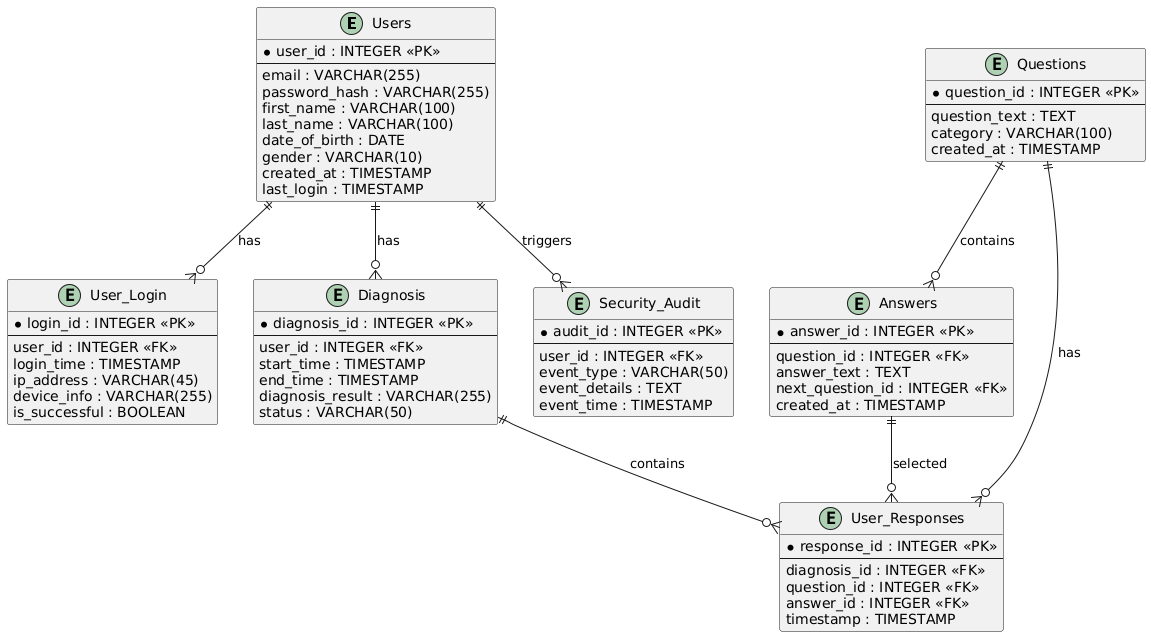

The diagram above was rendered by PlantUML. Its source (embedded in the PNG):
@startuml
entity Users {
  * user_id : INTEGER <<PK>>
  --
  email : VARCHAR(255)
  password_hash : VARCHAR(255)
  first_name : VARCHAR(100)
  last_name : VARCHAR(100)
  date_of_birth : DATE
  gender : VARCHAR(10)
  created_at : TIMESTAMP
  last_login : TIMESTAMP
}

entity User_Login {
  * login_id : INTEGER <<PK>>
  --
  user_id : INTEGER <<FK>>
  login_time : TIMESTAMP
  ip_address : VARCHAR(45)
  device_info : VARCHAR(255)
  is_successful : BOOLEAN
}

entity Diagnosis {
  * diagnosis_id : INTEGER <<PK>>
  --
  user_id : INTEGER <<FK>>
  start_time : TIMESTAMP
  end_time : TIMESTAMP
  diagnosis_result : VARCHAR(255)
  status : VARCHAR(50)
}

entity Questions {
  * question_id : INTEGER <<PK>>
  --
  question_text : TEXT
  category : VARCHAR(100)
  created_at : TIMESTAMP
}

entity Answers {
  * answer_id : INTEGER <<PK>>
  --
  question_id : INTEGER <<FK>>
  answer_text : TEXT
  next_question_id : INTEGER <<FK>>
  created_at : TIMESTAMP
}

entity User_Responses {
  * response_id : INTEGER <<PK>>
  --
  diagnosis_id : INTEGER <<FK>>
  question_id : INTEGER <<FK>>
  answer_id : INTEGER <<FK>>
  timestamp : TIMESTAMP
}

entity Security_Audit {
  * audit_id : INTEGER <<PK>>
  --
  user_id : INTEGER <<FK>>
  event_type : VARCHAR(50)
  event_details : TEXT
  event_time : TIMESTAMP
}

Users ||--o{ User_Login : "has"
Users ||--o{ Diagnosis : "has"
Diagnosis ||--o{ User_Responses : "contains"
Questions ||--o{ Answers : "contains"
Questions ||--o{ User_Responses : "has"
Answers ||--o{ User_Responses : "selected"
Users ||--o{ Security_Audit : "triggers"
@enduml